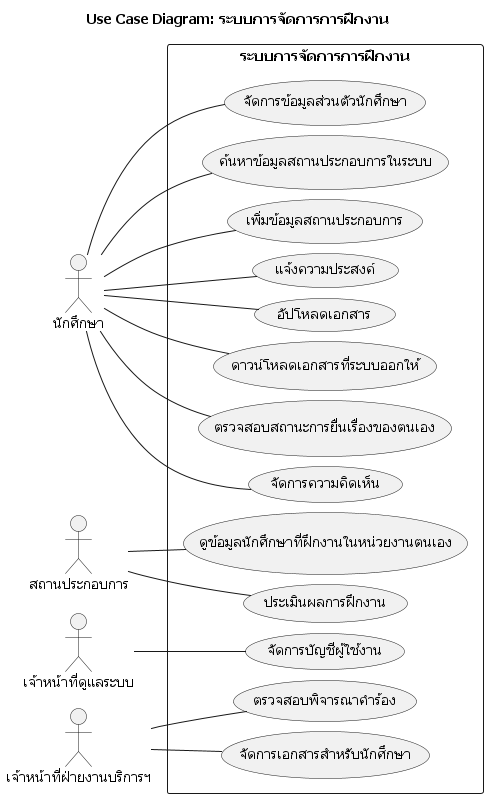

The diagram above was rendered by PlantUML. Its source (embedded in the PNG):
@startuml UseCaseDiagram_part_1

skinparam defaultFontName "Tahoma"
title "Use Case Diagram: ระบบการจัดการการฝึกงาน"
skinparam nodesep 10
skinparam ranksep 20
left to right direction

actor "นักศึกษา" as Student
actor "สถานประกอบการ" as Company
actor "เจ้าหน้าที่ดูแลระบบ" as Admin
actor "เจ้าหน้าที่ฝ่ายงานบริการฯ" as Staff

rectangle "ระบบการจัดการการฝึกงาน" {
  ' กลุ่มนักศึกษา (Student)
    usecase "จัดการข้อมูลส่วนตัวนักศึกษา" as ucs001
    usecase "ค้นหาข้อมูลสถานประกอบการในระบบ" as ucs002
    usecase "เพิ่มข้อมูลสถานประกอบการ" as ucs003
    usecase "แจ้งความประสงค์" as ucs004
    usecase "อัปโหลดเอกสาร" as ucs005
    usecase "ดาวน์โหลดเอกสารที่ระบบออกให้" as ucs006
    usecase "ตรวจสอบสถานะการยื่นเรื่องของตนเอง" as ucs007
    usecase "จัดการความคิดเห็น" as ucs008

  ' กลุ่มสถานประกอบการ (Employer/Company)
    usecase "ดูข้อมูลนักศึกษาที่ฝึกงานในหน่วยงานตนเอง" as ucc001
    usecase "ประเมินผลการฝึกงาน" as ucc002

  ' กลุ่มผู้ดูแลระบบ (Admin)
    usecase "จัดการบัญชีผู้ใช้งาน" as uca001

  ' กลุ่มเจ้าหน้าที่ (Staff)
    usecase "ตรวจสอบพิจารณาคำร้อง" as ucsf001
    usecase "จัดการเอกสารสำหรับนักศึกษา" as ucsf002


}

' ความสัมพันธ์ของ Student
Student -- ucs001
Student -- ucs002
Student -- ucs003
Student -- ucs004
Student -- ucs005
Student -- ucs006
Student -- ucs007
Student -- ucs008

' ความสัมพันธ์ของ Company
Company -- ucc001
Company -- ucc002

' ความสัมพันธ์ของ Admin
Admin -- uca001

' ความสัมพันธ์ของ Staff
Staff -- ucsf001
Staff -- ucsf002


@enduml